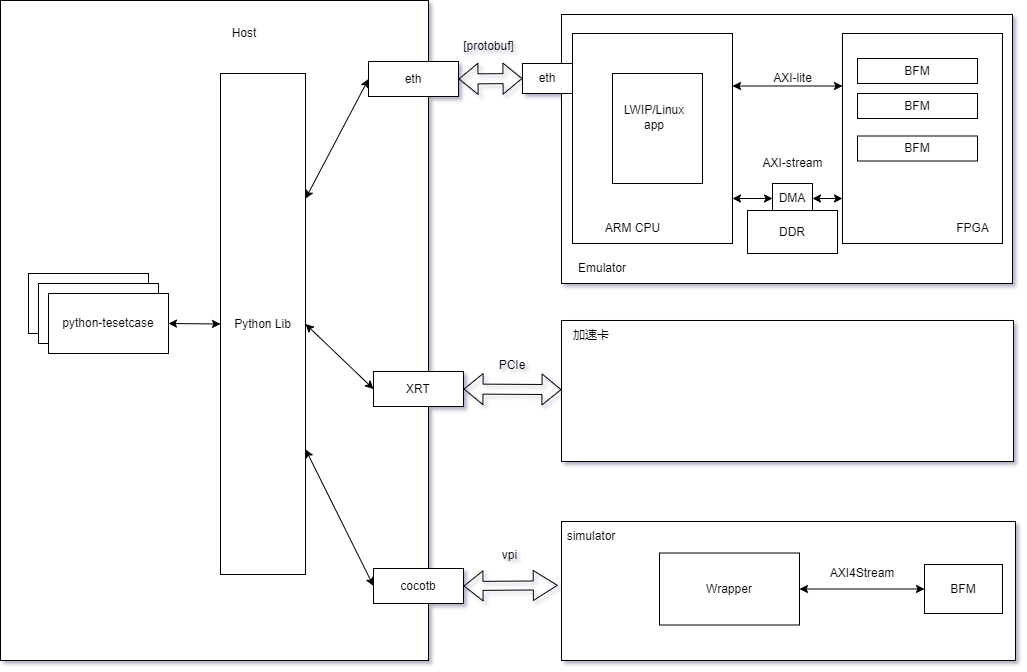

The diagram above was exported from draw.io. Its source (the exported page's mxGraphModel, read from the mxfile embedded in the PNG):
<mxGraphModel dx="1863" dy="606" grid="0" gridSize="10" guides="1" tooltips="1" connect="1" arrows="1" fold="1" page="1" pageScale="1" pageWidth="827" pageHeight="1169" background="none" math="0" shadow="1">
  <root>
    <mxCell id="0" />
    <mxCell id="1" parent="0" />
    <mxCell id="pLnhjX9hv25E252aUM9R-1" value="" style="rounded=0;whiteSpace=wrap;html=1;" parent="1" vertex="1">
      <mxGeometry x="-198" y="267" width="428" height="660" as="geometry" />
    </mxCell>
    <mxCell id="pLnhjX9hv25E252aUM9R-2" value="Host" style="text;html=1;strokeColor=none;fillColor=none;align=center;verticalAlign=middle;whiteSpace=wrap;rounded=0;" parent="1" vertex="1">
      <mxGeometry x="16" y="285" width="60" height="30" as="geometry" />
    </mxCell>
    <mxCell id="pLnhjX9hv25E252aUM9R-3" value="" style="rounded=0;whiteSpace=wrap;html=1;" parent="1" vertex="1">
      <mxGeometry x="363" y="281" width="451" height="269" as="geometry" />
    </mxCell>
    <mxCell id="pLnhjX9hv25E252aUM9R-4" value="Emulator" style="text;html=1;strokeColor=none;fillColor=none;align=center;verticalAlign=middle;whiteSpace=wrap;rounded=0;" parent="1" vertex="1">
      <mxGeometry x="374" y="520" width="60" height="30" as="geometry" />
    </mxCell>
    <mxCell id="pLnhjX9hv25E252aUM9R-10" value="" style="rounded=0;whiteSpace=wrap;html=1;" parent="1" vertex="1">
      <mxGeometry x="374" y="300" width="160" height="210" as="geometry" />
    </mxCell>
    <mxCell id="pLnhjX9hv25E252aUM9R-11" value="" style="rounded=0;whiteSpace=wrap;html=1;" parent="1" vertex="1">
      <mxGeometry x="644" y="300" width="160" height="210" as="geometry" />
    </mxCell>
    <mxCell id="pLnhjX9hv25E252aUM9R-12" value="ARM CPU" style="text;html=1;align=center;verticalAlign=middle;resizable=0;points=[];autosize=1;strokeColor=none;fillColor=none;" parent="1" vertex="1">
      <mxGeometry x="394" y="480" width="80" height="30" as="geometry" />
    </mxCell>
    <mxCell id="pLnhjX9hv25E252aUM9R-13" value="FPGA" style="text;html=1;align=center;verticalAlign=middle;resizable=0;points=[];autosize=1;strokeColor=none;fillColor=none;" parent="1" vertex="1">
      <mxGeometry x="744" y="480" width="60" height="30" as="geometry" />
    </mxCell>
    <mxCell id="pLnhjX9hv25E252aUM9R-14" value="" style="rounded=0;whiteSpace=wrap;html=1;" parent="1" vertex="1">
      <mxGeometry x="414" y="340" width="90" height="110" as="geometry" />
    </mxCell>
    <mxCell id="pLnhjX9hv25E252aUM9R-15" value="LWIP/Linux app" style="text;html=1;strokeColor=none;fillColor=none;align=center;verticalAlign=middle;whiteSpace=wrap;rounded=0;" parent="1" vertex="1">
      <mxGeometry x="426" y="369" width="60" height="30" as="geometry" />
    </mxCell>
    <mxCell id="pLnhjX9hv25E252aUM9R-16" value="eth" style="rounded=0;whiteSpace=wrap;html=1;" parent="1" vertex="1">
      <mxGeometry x="324" y="330" width="50" height="30" as="geometry" />
    </mxCell>
    <mxCell id="pLnhjX9hv25E252aUM9R-18" value="" style="endArrow=classic;startArrow=classic;html=1;rounded=0;entryX=0;entryY=0.25;entryDx=0;entryDy=0;exitX=1;exitY=0.25;exitDx=0;exitDy=0;" parent="1" source="pLnhjX9hv25E252aUM9R-10" target="pLnhjX9hv25E252aUM9R-11" edge="1">
      <mxGeometry width="50" height="50" relative="1" as="geometry">
        <mxPoint x="564" y="420" as="sourcePoint" />
        <mxPoint x="614" y="370" as="targetPoint" />
        <Array as="points" />
      </mxGeometry>
    </mxCell>
    <mxCell id="pLnhjX9hv25E252aUM9R-19" value="AXI-lite" style="text;html=1;align=center;verticalAlign=middle;resizable=0;points=[];autosize=1;strokeColor=none;fillColor=none;" parent="1" vertex="1">
      <mxGeometry x="564" y="330" width="60" height="30" as="geometry" />
    </mxCell>
    <mxCell id="pLnhjX9hv25E252aUM9R-20" value="DMA" style="rounded=0;whiteSpace=wrap;html=1;" parent="1" vertex="1">
      <mxGeometry x="574" y="450" width="40" height="30" as="geometry" />
    </mxCell>
    <mxCell id="pLnhjX9hv25E252aUM9R-21" value="" style="endArrow=classic;startArrow=classic;html=1;rounded=0;exitX=1;exitY=0.5;exitDx=0;exitDy=0;" parent="1" source="pLnhjX9hv25E252aUM9R-20" edge="1">
      <mxGeometry width="50" height="50" relative="1" as="geometry">
        <mxPoint x="604" y="500" as="sourcePoint" />
        <mxPoint x="644" y="465" as="targetPoint" />
      </mxGeometry>
    </mxCell>
    <mxCell id="pLnhjX9hv25E252aUM9R-24" value="" style="endArrow=classic;startArrow=classic;html=1;rounded=0;entryX=0;entryY=0.5;entryDx=0;entryDy=0;" parent="1" target="pLnhjX9hv25E252aUM9R-20" edge="1">
      <mxGeometry width="50" height="50" relative="1" as="geometry">
        <mxPoint x="534" y="465" as="sourcePoint" />
        <mxPoint x="444" y="440" as="targetPoint" />
      </mxGeometry>
    </mxCell>
    <mxCell id="pLnhjX9hv25E252aUM9R-25" value="AXI-stream&lt;br&gt;" style="text;html=1;align=center;verticalAlign=middle;resizable=0;points=[];autosize=1;strokeColor=none;fillColor=none;" parent="1" vertex="1">
      <mxGeometry x="554" y="415" width="80" height="30" as="geometry" />
    </mxCell>
    <mxCell id="pLnhjX9hv25E252aUM9R-28" value="BFM" style="rounded=0;whiteSpace=wrap;html=1;" parent="1" vertex="1">
      <mxGeometry x="659" y="325" width="120" height="25" as="geometry" />
    </mxCell>
    <mxCell id="pLnhjX9hv25E252aUM9R-29" value="BFM" style="rounded=0;whiteSpace=wrap;html=1;" parent="1" vertex="1">
      <mxGeometry x="659" y="360" width="120" height="25" as="geometry" />
    </mxCell>
    <mxCell id="pLnhjX9hv25E252aUM9R-30" value="BFM" style="rounded=0;whiteSpace=wrap;html=1;" parent="1" vertex="1">
      <mxGeometry x="659" y="402.5" width="120" height="25" as="geometry" />
    </mxCell>
    <mxCell id="pLnhjX9hv25E252aUM9R-31" value="" style="shape=flexArrow;endArrow=classic;startArrow=classic;html=1;rounded=0;entryX=0;entryY=0.5;entryDx=0;entryDy=0;exitX=1;exitY=0.5;exitDx=0;exitDy=0;" parent="1" source="yHdh9Lhht2QhR0blx5VL-15" target="pLnhjX9hv25E252aUM9R-16" edge="1">
      <mxGeometry width="100" height="100" relative="1" as="geometry">
        <mxPoint x="262" y="345" as="sourcePoint" />
        <mxPoint x="474" y="400" as="targetPoint" />
      </mxGeometry>
    </mxCell>
    <mxCell id="pLnhjX9hv25E252aUM9R-32" value="[protobuf]" style="text;html=1;align=center;verticalAlign=middle;resizable=0;points=[];autosize=1;strokeColor=none;fillColor=none;" parent="1" vertex="1">
      <mxGeometry x="255" y="300" width="69" height="26" as="geometry" />
    </mxCell>
    <mxCell id="pLnhjX9hv25E252aUM9R-33" value="python-tesetbench" style="rounded=0;whiteSpace=wrap;html=1;" parent="1" vertex="1">
      <mxGeometry x="-170" y="540" width="120" height="60" as="geometry" />
    </mxCell>
    <mxCell id="pLnhjX9hv25E252aUM9R-34" value="python-tesetbench" style="rounded=0;whiteSpace=wrap;html=1;" parent="1" vertex="1">
      <mxGeometry x="-160" y="550" width="120" height="60" as="geometry" />
    </mxCell>
    <mxCell id="pLnhjX9hv25E252aUM9R-35" value="python-tesetcase" style="rounded=0;whiteSpace=wrap;html=1;" parent="1" vertex="1">
      <mxGeometry x="-150" y="560" width="120" height="60" as="geometry" />
    </mxCell>
    <mxCell id="yHdh9Lhht2QhR0blx5VL-3" value="XRT" style="rounded=0;whiteSpace=wrap;html=1;" parent="1" vertex="1">
      <mxGeometry x="175" y="638" width="90" height="35" as="geometry" />
    </mxCell>
    <mxCell id="yHdh9Lhht2QhR0blx5VL-4" value="" style="rounded=0;whiteSpace=wrap;html=1;" parent="1" vertex="1">
      <mxGeometry x="363" y="587" width="452" height="141" as="geometry" />
    </mxCell>
    <mxCell id="yHdh9Lhht2QhR0blx5VL-5" value="" style="shape=flexArrow;endArrow=classic;startArrow=classic;html=1;rounded=0;exitX=1;exitY=0.5;exitDx=0;exitDy=0;" parent="1" source="yHdh9Lhht2QhR0blx5VL-3" target="yHdh9Lhht2QhR0blx5VL-4" edge="1">
      <mxGeometry width="100" height="100" relative="1" as="geometry">
        <mxPoint x="237" y="755" as="sourcePoint" />
        <mxPoint x="337" y="655" as="targetPoint" />
      </mxGeometry>
    </mxCell>
    <mxCell id="yHdh9Lhht2QhR0blx5VL-6" value="PCIe" style="text;html=1;strokeColor=none;fillColor=none;align=center;verticalAlign=middle;whiteSpace=wrap;rounded=0;" parent="1" vertex="1">
      <mxGeometry x="284" y="617" width="60" height="30" as="geometry" />
    </mxCell>
    <mxCell id="yHdh9Lhht2QhR0blx5VL-7" value="加速卡" style="text;html=1;strokeColor=none;fillColor=none;align=center;verticalAlign=middle;whiteSpace=wrap;rounded=0;" parent="1" vertex="1">
      <mxGeometry x="363" y="587" width="60" height="30" as="geometry" />
    </mxCell>
    <mxCell id="yHdh9Lhht2QhR0blx5VL-9" value="cocotb" style="rounded=0;whiteSpace=wrap;html=1;" parent="1" vertex="1">
      <mxGeometry x="175" y="835" width="90" height="35" as="geometry" />
    </mxCell>
    <mxCell id="yHdh9Lhht2QhR0blx5VL-10" value="" style="rounded=0;whiteSpace=wrap;html=1;" parent="1" vertex="1">
      <mxGeometry x="363" y="788" width="454" height="139" as="geometry" />
    </mxCell>
    <mxCell id="yHdh9Lhht2QhR0blx5VL-11" value="simulator" style="text;html=1;strokeColor=none;fillColor=none;align=center;verticalAlign=middle;whiteSpace=wrap;rounded=0;" parent="1" vertex="1">
      <mxGeometry x="363" y="788" width="60" height="30" as="geometry" />
    </mxCell>
    <mxCell id="yHdh9Lhht2QhR0blx5VL-12" value="" style="shape=flexArrow;endArrow=classic;startArrow=classic;html=1;rounded=0;exitX=1;exitY=0.5;exitDx=0;exitDy=0;width=9;endSize=7.7;entryX=-0.008;entryY=0.459;entryDx=0;entryDy=0;entryPerimeter=0;" parent="1" source="yHdh9Lhht2QhR0blx5VL-9" target="yHdh9Lhht2QhR0blx5VL-10" edge="1">
      <mxGeometry width="100" height="100" relative="1" as="geometry">
        <mxPoint x="261" y="950" as="sourcePoint" />
        <mxPoint x="361" y="850" as="targetPoint" />
      </mxGeometry>
    </mxCell>
    <mxCell id="yHdh9Lhht2QhR0blx5VL-13" value="vpi" style="text;html=1;align=center;verticalAlign=middle;resizable=0;points=[];autosize=1;strokeColor=none;fillColor=none;" parent="1" vertex="1">
      <mxGeometry x="294" y="809" width="33" height="26" as="geometry" />
    </mxCell>
    <mxCell id="yHdh9Lhht2QhR0blx5VL-14" value="DDR" style="rounded=0;whiteSpace=wrap;html=1;" parent="1" vertex="1">
      <mxGeometry x="549" y="477" width="90" height="43" as="geometry" />
    </mxCell>
    <mxCell id="yHdh9Lhht2QhR0blx5VL-15" value="eth" style="rounded=0;whiteSpace=wrap;html=1;" parent="1" vertex="1">
      <mxGeometry x="170" y="328" width="90" height="35" as="geometry" />
    </mxCell>
    <mxCell id="NChQFTR49fiXkGwGq7ll-1" value="Python Lib" style="rounded=0;whiteSpace=wrap;html=1;" parent="1" vertex="1">
      <mxGeometry x="22" y="340" width="85" height="501" as="geometry" />
    </mxCell>
    <mxCell id="NChQFTR49fiXkGwGq7ll-2" value="Wrapper" style="rounded=0;whiteSpace=wrap;html=1;" parent="1" vertex="1">
      <mxGeometry x="461" y="819.5" width="140" height="72" as="geometry" />
    </mxCell>
    <mxCell id="NChQFTR49fiXkGwGq7ll-3" value="BFM" style="rounded=0;whiteSpace=wrap;html=1;" parent="1" vertex="1">
      <mxGeometry x="726" y="831" width="78" height="49" as="geometry" />
    </mxCell>
    <mxCell id="NChQFTR49fiXkGwGq7ll-4" value="" style="endArrow=classic;startArrow=classic;html=1;rounded=0;entryX=0;entryY=0.5;entryDx=0;entryDy=0;exitX=1;exitY=0.5;exitDx=0;exitDy=0;" parent="1" source="NChQFTR49fiXkGwGq7ll-2" target="NChQFTR49fiXkGwGq7ll-3" edge="1">
      <mxGeometry width="50" height="50" relative="1" as="geometry">
        <mxPoint x="650" y="890" as="sourcePoint" />
        <mxPoint x="700" y="840" as="targetPoint" />
      </mxGeometry>
    </mxCell>
    <mxCell id="NChQFTR49fiXkGwGq7ll-5" value="AXI4Stream" style="text;html=1;strokeColor=none;fillColor=none;align=center;verticalAlign=middle;whiteSpace=wrap;rounded=0;" parent="1" vertex="1">
      <mxGeometry x="634" y="825" width="60" height="30" as="geometry" />
    </mxCell>
    <mxCell id="NChQFTR49fiXkGwGq7ll-6" value="" style="endArrow=classic;startArrow=classic;html=1;rounded=0;entryX=0;entryY=0.5;entryDx=0;entryDy=0;exitX=1;exitY=0.25;exitDx=0;exitDy=0;" parent="1" source="NChQFTR49fiXkGwGq7ll-1" target="yHdh9Lhht2QhR0blx5VL-15" edge="1">
      <mxGeometry width="50" height="50" relative="1" as="geometry">
        <mxPoint x="79" y="427" as="sourcePoint" />
        <mxPoint x="129" y="377" as="targetPoint" />
      </mxGeometry>
    </mxCell>
    <mxCell id="NChQFTR49fiXkGwGq7ll-7" value="" style="endArrow=classic;startArrow=classic;html=1;rounded=0;exitX=1;exitY=0.5;exitDx=0;exitDy=0;entryX=0;entryY=0.5;entryDx=0;entryDy=0;" parent="1" source="NChQFTR49fiXkGwGq7ll-1" target="yHdh9Lhht2QhR0blx5VL-3" edge="1">
      <mxGeometry width="50" height="50" relative="1" as="geometry">
        <mxPoint x="92" y="580" as="sourcePoint" />
        <mxPoint x="142" y="530" as="targetPoint" />
      </mxGeometry>
    </mxCell>
    <mxCell id="NChQFTR49fiXkGwGq7ll-8" value="" style="endArrow=classic;startArrow=classic;html=1;rounded=0;exitX=1;exitY=0.75;exitDx=0;exitDy=0;entryX=0;entryY=0.5;entryDx=0;entryDy=0;" parent="1" source="NChQFTR49fiXkGwGq7ll-1" target="yHdh9Lhht2QhR0blx5VL-9" edge="1">
      <mxGeometry width="50" height="50" relative="1" as="geometry">
        <mxPoint x="97" y="802" as="sourcePoint" />
        <mxPoint x="147" y="752" as="targetPoint" />
      </mxGeometry>
    </mxCell>
    <mxCell id="NChQFTR49fiXkGwGq7ll-9" value="" style="endArrow=classic;startArrow=classic;html=1;rounded=0;entryX=0;entryY=0.5;entryDx=0;entryDy=0;exitX=1;exitY=0.5;exitDx=0;exitDy=0;" parent="1" source="pLnhjX9hv25E252aUM9R-35" target="NChQFTR49fiXkGwGq7ll-1" edge="1">
      <mxGeometry width="50" height="50" relative="1" as="geometry">
        <mxPoint x="-172" y="756" as="sourcePoint" />
        <mxPoint x="-122" y="706" as="targetPoint" />
      </mxGeometry>
    </mxCell>
  </root>
</mxGraphModel>